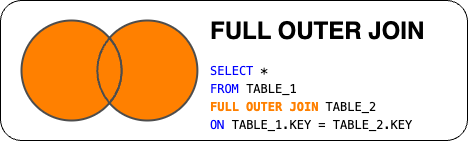

The diagram above was exported from draw.io. Its source (the exported page's mxGraphModel, read from the mxfile embedded in the PNG):
<mxGraphModel dx="794" dy="729" grid="1" gridSize="10" guides="1" tooltips="1" connect="1" arrows="1" fold="1" page="1" pageScale="1" pageWidth="827" pageHeight="1169" math="0" shadow="0">
  <root>
    <mxCell id="0" />
    <mxCell id="1" parent="0" />
    <mxCell id="2" value="" style="rounded=1;whiteSpace=wrap;html=1;" vertex="1" parent="1">
      <mxGeometry x="289" y="800" width="467" height="140" as="geometry" />
    </mxCell>
    <mxCell id="3" value="&lt;h1 style=&quot;margin-top: 0px;&quot;&gt;FULL OUTER JOIN&lt;/h1&gt;&lt;div style=&quot;background-color: rgb(255, 255, 255); font-family: Menlo, Monaco, &amp;quot;Courier New&amp;quot;, monospace; line-height: 18px; white-space: pre;&quot;&gt;&lt;div&gt;&lt;span style=&quot;color: #0000ff;&quot;&gt;SELECT&lt;/span&gt; *&lt;/div&gt;&lt;div&gt;&lt;span style=&quot;color: #0000ff;&quot;&gt;FROM&lt;/span&gt; TABLE_1&lt;/div&gt;&lt;div&gt;&lt;b style=&quot;&quot;&gt;&lt;font color=&quot;#ff8000&quot;&gt;FULL OUTER JOIN&lt;/font&gt;&lt;/b&gt; TABLE_2 &lt;/div&gt;&lt;div&gt;&lt;span style=&quot;color: #0000ff;&quot;&gt;ON&lt;/span&gt; TABLE_1.KEY = TABLE_2.KEY&lt;/div&gt;&lt;/div&gt;" style="text;html=1;whiteSpace=wrap;overflow=hidden;rounded=0;" vertex="1" parent="1">
      <mxGeometry x="497" y="810" width="253" height="120" as="geometry" />
    </mxCell>
    <mxCell id="4" value="" style="group" vertex="1" connectable="0" parent="1">
      <mxGeometry x="310" y="820" width="175.89999999999998" height="100" as="geometry" />
    </mxCell>
    <mxCell id="5" value="" style="ellipse;whiteSpace=wrap;html=1;aspect=fixed;container=0;strokeWidth=2;strokeColor=#4D4D4D;fillColor=#FF8000;" vertex="1" parent="4">
      <mxGeometry x="75.89999999999998" width="100" height="100" as="geometry" />
    </mxCell>
    <mxCell id="6" value="" style="ellipse;whiteSpace=wrap;html=1;aspect=fixed;container=0;strokeWidth=2;strokeColor=#4D4D4D;fillColor=#FF8000;" vertex="1" parent="4">
      <mxGeometry width="100" height="100" as="geometry" />
    </mxCell>
    <mxCell id="7" value="" style="whiteSpace=wrap;html=1;shape=mxgraph.basic.pointed_oval;aspect=fixed;fillColor=#FF8000;strokeColor=#4D4D4D;container=0;strokeWidth=2;" vertex="1" parent="4">
      <mxGeometry x="71.69999999999999" y="17.5" width="32.5" height="65" as="geometry" />
    </mxCell>
  </root>
</mxGraphModel>